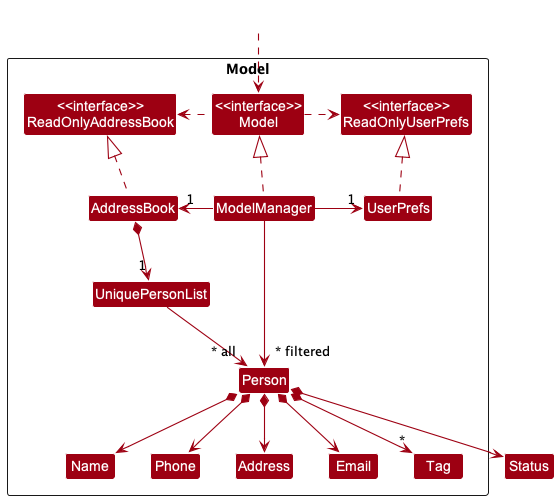

The diagram above was rendered by PlantUML. Its source (embedded in the PNG):
@startuml
!include style.puml
skinparam arrowThickness 1.1
skinparam arrowColor MODEL_COLOR
skinparam classBackgroundColor MODEL_COLOR

Package Model <<Rectangle>>{
Class "<<interface>>\nReadOnlyAddressBook" as ReadOnlyAddressBook
Class "<<interface>>\nReadOnlyUserPrefs" as ReadOnlyUserPrefs
Class "<<interface>>\nModel" as Model
Class AddressBook
Class ModelManager
Class UserPrefs

Class UniquePersonList
Class Person
Class Address
Class Email
Class Name
Class Phone
Class Tag

}

Class HiddenOutside #FFFFFF
HiddenOutside ..> Model

AddressBook .up.|> ReadOnlyAddressBook

ModelManager .up.|> Model
Model .right.> ReadOnlyUserPrefs
Model .left.> ReadOnlyAddressBook
ModelManager -left-> "1" AddressBook
ModelManager -right-> "1" UserPrefs
UserPrefs .up.|> ReadOnlyUserPrefs

AddressBook *--> "1" UniquePersonList
UniquePersonList --> "~* all" Person
Person *--> Name
Person *--> Phone
Person *--> Email
Person *--> Address
Person *--> Status
Person *--> "*" Tag

Name -[hidden]right-> Phone
Phone -[hidden]right-> Address
Address -[hidden]right-> Email

ModelManager -->"~* filtered" Person
@enduml